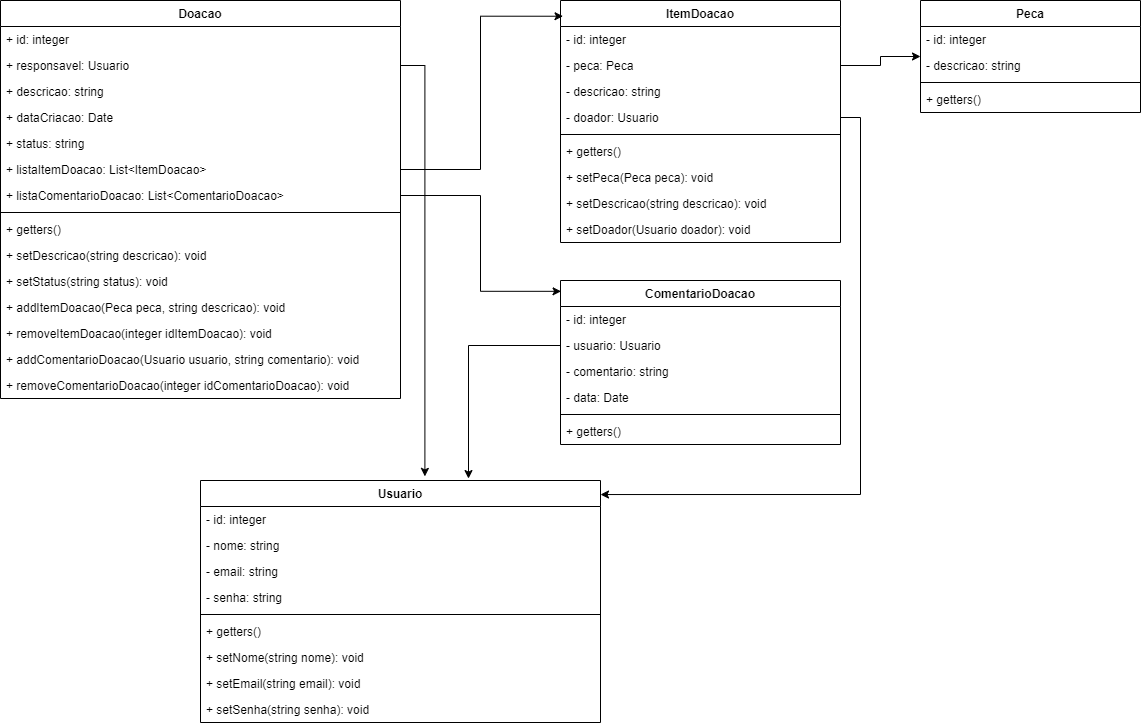

The diagram above was exported from draw.io. Its source (the exported page's mxGraphModel, read from the mxfile embedded in the PNG):
<mxGraphModel dx="1929" dy="865" grid="1" gridSize="10" guides="1" tooltips="1" connect="1" arrows="1" fold="1" page="1" pageScale="1" pageWidth="827" pageHeight="1169" math="0" shadow="0">
  <root>
    <mxCell id="0" />
    <mxCell id="1" parent="0" />
    <object label="Usuario" id="hE5fs54IFUC40ZLctROM-1">
      <mxCell style="swimlane;fontStyle=1;align=center;verticalAlign=top;childLayout=stackLayout;horizontal=1;startSize=26;horizontalStack=0;resizeParent=1;resizeParentMax=0;resizeLast=0;collapsible=1;marginBottom=0;" parent="1" vertex="1">
        <mxGeometry x="80" y="520" width="400" height="242" as="geometry">
          <mxRectangle x="310" y="190" width="80" height="26" as="alternateBounds" />
        </mxGeometry>
      </mxCell>
    </object>
    <mxCell id="hE5fs54IFUC40ZLctROM-2" value="- id: integer&#10;" style="text;strokeColor=none;fillColor=none;align=left;verticalAlign=top;spacingLeft=4;spacingRight=4;overflow=hidden;rotatable=0;points=[[0,0.5],[1,0.5]];portConstraint=eastwest;" parent="hE5fs54IFUC40ZLctROM-1" vertex="1">
      <mxGeometry y="26" width="400" height="26" as="geometry" />
    </mxCell>
    <mxCell id="hE5fs54IFUC40ZLctROM-6" value="- nome: string" style="text;strokeColor=none;fillColor=none;align=left;verticalAlign=top;spacingLeft=4;spacingRight=4;overflow=hidden;rotatable=0;points=[[0,0.5],[1,0.5]];portConstraint=eastwest;" parent="hE5fs54IFUC40ZLctROM-1" vertex="1">
      <mxGeometry y="52" width="400" height="26" as="geometry" />
    </mxCell>
    <mxCell id="hE5fs54IFUC40ZLctROM-8" value="- email: string" style="text;strokeColor=none;fillColor=none;align=left;verticalAlign=top;spacingLeft=4;spacingRight=4;overflow=hidden;rotatable=0;points=[[0,0.5],[1,0.5]];portConstraint=eastwest;" parent="hE5fs54IFUC40ZLctROM-1" vertex="1">
      <mxGeometry y="78" width="400" height="26" as="geometry" />
    </mxCell>
    <mxCell id="hE5fs54IFUC40ZLctROM-9" value="- senha: string&#10;" style="text;strokeColor=none;fillColor=none;align=left;verticalAlign=top;spacingLeft=4;spacingRight=4;overflow=hidden;rotatable=0;points=[[0,0.5],[1,0.5]];portConstraint=eastwest;" parent="hE5fs54IFUC40ZLctROM-1" vertex="1">
      <mxGeometry y="104" width="400" height="26" as="geometry" />
    </mxCell>
    <mxCell id="hE5fs54IFUC40ZLctROM-3" value="" style="line;strokeWidth=1;fillColor=none;align=left;verticalAlign=middle;spacingTop=-1;spacingLeft=3;spacingRight=3;rotatable=0;labelPosition=right;points=[];portConstraint=eastwest;" parent="hE5fs54IFUC40ZLctROM-1" vertex="1">
      <mxGeometry y="130" width="400" height="8" as="geometry" />
    </mxCell>
    <mxCell id="hE5fs54IFUC40ZLctROM-56" value="+ getters()" style="text;strokeColor=none;fillColor=none;align=left;verticalAlign=top;spacingLeft=4;spacingRight=4;overflow=hidden;rotatable=0;points=[[0,0.5],[1,0.5]];portConstraint=eastwest;" parent="hE5fs54IFUC40ZLctROM-1" vertex="1">
      <mxGeometry y="138" width="400" height="26" as="geometry" />
    </mxCell>
    <mxCell id="JB3W4Qi7aA1fU-J8pjnQ-24" value="+ setNome(string nome): void" style="text;strokeColor=none;fillColor=none;align=left;verticalAlign=top;spacingLeft=4;spacingRight=4;overflow=hidden;rotatable=0;points=[[0,0.5],[1,0.5]];portConstraint=eastwest;" parent="hE5fs54IFUC40ZLctROM-1" vertex="1">
      <mxGeometry y="164" width="400" height="26" as="geometry" />
    </mxCell>
    <mxCell id="JB3W4Qi7aA1fU-J8pjnQ-25" value="+ setEmail(string email): void" style="text;strokeColor=none;fillColor=none;align=left;verticalAlign=top;spacingLeft=4;spacingRight=4;overflow=hidden;rotatable=0;points=[[0,0.5],[1,0.5]];portConstraint=eastwest;" parent="hE5fs54IFUC40ZLctROM-1" vertex="1">
      <mxGeometry y="190" width="400" height="26" as="geometry" />
    </mxCell>
    <mxCell id="JB3W4Qi7aA1fU-J8pjnQ-26" value="+ setSenha(string senha): void" style="text;strokeColor=none;fillColor=none;align=left;verticalAlign=top;spacingLeft=4;spacingRight=4;overflow=hidden;rotatable=0;points=[[0,0.5],[1,0.5]];portConstraint=eastwest;" parent="hE5fs54IFUC40ZLctROM-1" vertex="1">
      <mxGeometry y="216" width="400" height="26" as="geometry" />
    </mxCell>
    <mxCell id="hE5fs54IFUC40ZLctROM-12" value="Doacao" style="swimlane;fontStyle=1;align=center;verticalAlign=top;childLayout=stackLayout;horizontal=1;startSize=26;horizontalStack=0;resizeParent=1;resizeParentMax=0;resizeLast=0;collapsible=1;marginBottom=0;" parent="1" vertex="1">
      <mxGeometry x="-120" y="40" width="400" height="398" as="geometry">
        <mxRectangle x="310" y="190" width="80" height="26" as="alternateBounds" />
      </mxGeometry>
    </mxCell>
    <mxCell id="hE5fs54IFUC40ZLctROM-13" value="+ id: integer&#10;" style="text;strokeColor=none;fillColor=none;align=left;verticalAlign=top;spacingLeft=4;spacingRight=4;overflow=hidden;rotatable=0;points=[[0,0.5],[1,0.5]];portConstraint=eastwest;" parent="hE5fs54IFUC40ZLctROM-12" vertex="1">
      <mxGeometry y="26" width="400" height="26" as="geometry" />
    </mxCell>
    <mxCell id="hE5fs54IFUC40ZLctROM-14" value="+ responsavel: Usuario" style="text;strokeColor=none;fillColor=none;align=left;verticalAlign=top;spacingLeft=4;spacingRight=4;overflow=hidden;rotatable=0;points=[[0,0.5],[1,0.5]];portConstraint=eastwest;" parent="hE5fs54IFUC40ZLctROM-12" vertex="1">
      <mxGeometry y="52" width="400" height="26" as="geometry" />
    </mxCell>
    <mxCell id="hE5fs54IFUC40ZLctROM-15" value="+ descricao: string" style="text;strokeColor=none;fillColor=none;align=left;verticalAlign=top;spacingLeft=4;spacingRight=4;overflow=hidden;rotatable=0;points=[[0,0.5],[1,0.5]];portConstraint=eastwest;" parent="hE5fs54IFUC40ZLctROM-12" vertex="1">
      <mxGeometry y="78" width="400" height="26" as="geometry" />
    </mxCell>
    <mxCell id="hE5fs54IFUC40ZLctROM-16" value="+ dataCriacao: Date&#10;" style="text;strokeColor=none;fillColor=none;align=left;verticalAlign=top;spacingLeft=4;spacingRight=4;overflow=hidden;rotatable=0;points=[[0,0.5],[1,0.5]];portConstraint=eastwest;" parent="hE5fs54IFUC40ZLctROM-12" vertex="1">
      <mxGeometry y="104" width="400" height="26" as="geometry" />
    </mxCell>
    <mxCell id="hE5fs54IFUC40ZLctROM-21" value="+ status: string&#10;" style="text;strokeColor=none;fillColor=none;align=left;verticalAlign=top;spacingLeft=4;spacingRight=4;overflow=hidden;rotatable=0;points=[[0,0.5],[1,0.5]];portConstraint=eastwest;" parent="hE5fs54IFUC40ZLctROM-12" vertex="1">
      <mxGeometry y="130" width="400" height="26" as="geometry" />
    </mxCell>
    <mxCell id="hE5fs54IFUC40ZLctROM-32" value="+ listaItemDoacao: List&lt;ItemDoacao&gt;&#10;" style="text;strokeColor=none;fillColor=none;align=left;verticalAlign=top;spacingLeft=4;spacingRight=4;overflow=hidden;rotatable=0;points=[[0,0.5],[1,0.5]];portConstraint=eastwest;" parent="hE5fs54IFUC40ZLctROM-12" vertex="1">
      <mxGeometry y="156" width="400" height="26" as="geometry" />
    </mxCell>
    <mxCell id="hE5fs54IFUC40ZLctROM-74" value="+ listaComentarioDoacao: List&lt;ComentarioDoacao&gt;&#10;" style="text;strokeColor=none;fillColor=none;align=left;verticalAlign=top;spacingLeft=4;spacingRight=4;overflow=hidden;rotatable=0;points=[[0,0.5],[1,0.5]];portConstraint=eastwest;" parent="hE5fs54IFUC40ZLctROM-12" vertex="1">
      <mxGeometry y="182" width="400" height="26" as="geometry" />
    </mxCell>
    <mxCell id="hE5fs54IFUC40ZLctROM-17" value="" style="line;strokeWidth=1;fillColor=none;align=left;verticalAlign=middle;spacingTop=-1;spacingLeft=3;spacingRight=3;rotatable=0;labelPosition=right;points=[];portConstraint=eastwest;" parent="hE5fs54IFUC40ZLctROM-12" vertex="1">
      <mxGeometry y="208" width="400" height="8" as="geometry" />
    </mxCell>
    <mxCell id="hE5fs54IFUC40ZLctROM-57" value="+ getters()" style="text;strokeColor=none;fillColor=none;align=left;verticalAlign=top;spacingLeft=4;spacingRight=4;overflow=hidden;rotatable=0;points=[[0,0.5],[1,0.5]];portConstraint=eastwest;" parent="hE5fs54IFUC40ZLctROM-12" vertex="1">
      <mxGeometry y="216" width="400" height="26" as="geometry" />
    </mxCell>
    <mxCell id="JB3W4Qi7aA1fU-J8pjnQ-1" value="+ setDescricao(string descricao): void" style="text;strokeColor=none;fillColor=none;align=left;verticalAlign=top;spacingLeft=4;spacingRight=4;overflow=hidden;rotatable=0;points=[[0,0.5],[1,0.5]];portConstraint=eastwest;" parent="hE5fs54IFUC40ZLctROM-12" vertex="1">
      <mxGeometry y="242" width="400" height="26" as="geometry" />
    </mxCell>
    <mxCell id="hE5fs54IFUC40ZLctROM-19" value="+ setStatus(string status): void" style="text;strokeColor=none;fillColor=none;align=left;verticalAlign=top;spacingLeft=4;spacingRight=4;overflow=hidden;rotatable=0;points=[[0,0.5],[1,0.5]];portConstraint=eastwest;" parent="hE5fs54IFUC40ZLctROM-12" vertex="1">
      <mxGeometry y="268" width="400" height="26" as="geometry" />
    </mxCell>
    <mxCell id="hE5fs54IFUC40ZLctROM-18" value="+ addItemDoacao(Peca peca, string descricao): void" style="text;strokeColor=none;fillColor=none;align=left;verticalAlign=top;spacingLeft=4;spacingRight=4;overflow=hidden;rotatable=0;points=[[0,0.5],[1,0.5]];portConstraint=eastwest;" parent="hE5fs54IFUC40ZLctROM-12" vertex="1">
      <mxGeometry y="294" width="400" height="26" as="geometry" />
    </mxCell>
    <mxCell id="JB3W4Qi7aA1fU-J8pjnQ-21" value="+ removeItemDoacao(integer idItemDoacao): void" style="text;strokeColor=none;fillColor=none;align=left;verticalAlign=top;spacingLeft=4;spacingRight=4;overflow=hidden;rotatable=0;points=[[0,0.5],[1,0.5]];portConstraint=eastwest;" parent="hE5fs54IFUC40ZLctROM-12" vertex="1">
      <mxGeometry y="320" width="400" height="26" as="geometry" />
    </mxCell>
    <mxCell id="JB3W4Qi7aA1fU-J8pjnQ-22" value="+ addComentarioDoacao(Usuario usuario, string comentario): void" style="text;strokeColor=none;fillColor=none;align=left;verticalAlign=top;spacingLeft=4;spacingRight=4;overflow=hidden;rotatable=0;points=[[0,0.5],[1,0.5]];portConstraint=eastwest;" parent="hE5fs54IFUC40ZLctROM-12" vertex="1">
      <mxGeometry y="346" width="400" height="26" as="geometry" />
    </mxCell>
    <mxCell id="JB3W4Qi7aA1fU-J8pjnQ-23" value="+ removeComentarioDoacao(integer idComentarioDoacao): void" style="text;strokeColor=none;fillColor=none;align=left;verticalAlign=top;spacingLeft=4;spacingRight=4;overflow=hidden;rotatable=0;points=[[0,0.5],[1,0.5]];portConstraint=eastwest;" parent="hE5fs54IFUC40ZLctROM-12" vertex="1">
      <mxGeometry y="372" width="400" height="26" as="geometry" />
    </mxCell>
    <mxCell id="hE5fs54IFUC40ZLctROM-43" value="" style="edgeStyle=orthogonalEdgeStyle;rounded=0;orthogonalLoop=1;jettySize=auto;html=1;entryX=1;entryY=0.058;entryDx=0;entryDy=0;entryPerimeter=0;exitX=1;exitY=0.5;exitDx=0;exitDy=0;" parent="1" source="hE5fs54IFUC40ZLctROM-26" target="hE5fs54IFUC40ZLctROM-1" edge="1">
      <mxGeometry relative="1" as="geometry" />
    </mxCell>
    <mxCell id="hE5fs54IFUC40ZLctROM-22" value="ItemDoacao" style="swimlane;fontStyle=1;align=center;verticalAlign=top;childLayout=stackLayout;horizontal=1;startSize=26;horizontalStack=0;resizeParent=1;resizeParentMax=0;resizeLast=0;collapsible=1;marginBottom=0;" parent="1" vertex="1">
      <mxGeometry x="440" y="40" width="280" height="242" as="geometry">
        <mxRectangle x="470" y="40" width="80" height="26" as="alternateBounds" />
      </mxGeometry>
    </mxCell>
    <mxCell id="hE5fs54IFUC40ZLctROM-23" value="- id: integer&#10;" style="text;strokeColor=none;fillColor=none;align=left;verticalAlign=top;spacingLeft=4;spacingRight=4;overflow=hidden;rotatable=0;points=[[0,0.5],[1,0.5]];portConstraint=eastwest;" parent="hE5fs54IFUC40ZLctROM-22" vertex="1">
      <mxGeometry y="26" width="280" height="26" as="geometry" />
    </mxCell>
    <mxCell id="hE5fs54IFUC40ZLctROM-24" value="- peca: Peca" style="text;strokeColor=none;fillColor=none;align=left;verticalAlign=top;spacingLeft=4;spacingRight=4;overflow=hidden;rotatable=0;points=[[0,0.5],[1,0.5]];portConstraint=eastwest;" parent="hE5fs54IFUC40ZLctROM-22" vertex="1">
      <mxGeometry y="52" width="280" height="26" as="geometry" />
    </mxCell>
    <mxCell id="hE5fs54IFUC40ZLctROM-25" value="- descricao: string" style="text;strokeColor=none;fillColor=none;align=left;verticalAlign=top;spacingLeft=4;spacingRight=4;overflow=hidden;rotatable=0;points=[[0,0.5],[1,0.5]];portConstraint=eastwest;" parent="hE5fs54IFUC40ZLctROM-22" vertex="1">
      <mxGeometry y="78" width="280" height="26" as="geometry" />
    </mxCell>
    <mxCell id="hE5fs54IFUC40ZLctROM-26" value="- doador: Usuario&#10;" style="text;strokeColor=none;fillColor=none;align=left;verticalAlign=top;spacingLeft=4;spacingRight=4;overflow=hidden;rotatable=0;points=[[0,0.5],[1,0.5]];portConstraint=eastwest;" parent="hE5fs54IFUC40ZLctROM-22" vertex="1">
      <mxGeometry y="104" width="280" height="26" as="geometry" />
    </mxCell>
    <mxCell id="hE5fs54IFUC40ZLctROM-28" value="" style="line;strokeWidth=1;fillColor=none;align=left;verticalAlign=middle;spacingTop=-1;spacingLeft=3;spacingRight=3;rotatable=0;labelPosition=right;points=[];portConstraint=eastwest;" parent="hE5fs54IFUC40ZLctROM-22" vertex="1">
      <mxGeometry y="130" width="280" height="8" as="geometry" />
    </mxCell>
    <mxCell id="hE5fs54IFUC40ZLctROM-58" value="+ getters()" style="text;strokeColor=none;fillColor=none;align=left;verticalAlign=top;spacingLeft=4;spacingRight=4;overflow=hidden;rotatable=0;points=[[0,0.5],[1,0.5]];portConstraint=eastwest;" parent="hE5fs54IFUC40ZLctROM-22" vertex="1">
      <mxGeometry y="138" width="280" height="26" as="geometry" />
    </mxCell>
    <mxCell id="JB3W4Qi7aA1fU-J8pjnQ-20" value="+ setPeca(Peca peca): void" style="text;strokeColor=none;fillColor=none;align=left;verticalAlign=top;spacingLeft=4;spacingRight=4;overflow=hidden;rotatable=0;points=[[0,0.5],[1,0.5]];portConstraint=eastwest;" parent="hE5fs54IFUC40ZLctROM-22" vertex="1">
      <mxGeometry y="164" width="280" height="26" as="geometry" />
    </mxCell>
    <mxCell id="JB3W4Qi7aA1fU-J8pjnQ-19" value="+ setDescricao(string descricao): void" style="text;strokeColor=none;fillColor=none;align=left;verticalAlign=top;spacingLeft=4;spacingRight=4;overflow=hidden;rotatable=0;points=[[0,0.5],[1,0.5]];portConstraint=eastwest;" parent="hE5fs54IFUC40ZLctROM-22" vertex="1">
      <mxGeometry y="190" width="280" height="26" as="geometry" />
    </mxCell>
    <mxCell id="JB3W4Qi7aA1fU-J8pjnQ-18" value="+ setDoador(Usuario doador): void" style="text;strokeColor=none;fillColor=none;align=left;verticalAlign=top;spacingLeft=4;spacingRight=4;overflow=hidden;rotatable=0;points=[[0,0.5],[1,0.5]];portConstraint=eastwest;" parent="hE5fs54IFUC40ZLctROM-22" vertex="1">
      <mxGeometry y="216" width="280" height="26" as="geometry" />
    </mxCell>
    <mxCell id="hE5fs54IFUC40ZLctROM-33" value="Peca" style="swimlane;fontStyle=1;align=center;verticalAlign=top;childLayout=stackLayout;horizontal=1;startSize=26;horizontalStack=0;resizeParent=1;resizeParentMax=0;resizeLast=0;collapsible=1;marginBottom=0;" parent="1" vertex="1">
      <mxGeometry x="800" y="40" width="220" height="112" as="geometry">
        <mxRectangle x="960" y="40" width="80" height="26" as="alternateBounds" />
      </mxGeometry>
    </mxCell>
    <mxCell id="hE5fs54IFUC40ZLctROM-34" value="- id: integer" style="text;strokeColor=none;fillColor=none;align=left;verticalAlign=top;spacingLeft=4;spacingRight=4;overflow=hidden;rotatable=0;points=[[0,0.5],[1,0.5]];portConstraint=eastwest;" parent="hE5fs54IFUC40ZLctROM-33" vertex="1">
      <mxGeometry y="26" width="220" height="26" as="geometry" />
    </mxCell>
    <mxCell id="hE5fs54IFUC40ZLctROM-35" value="- descricao: string" style="text;strokeColor=none;fillColor=none;align=left;verticalAlign=top;spacingLeft=4;spacingRight=4;overflow=hidden;rotatable=0;points=[[0,0.5],[1,0.5]];portConstraint=eastwest;" parent="hE5fs54IFUC40ZLctROM-33" vertex="1">
      <mxGeometry y="52" width="220" height="26" as="geometry" />
    </mxCell>
    <mxCell id="hE5fs54IFUC40ZLctROM-38" value="" style="line;strokeWidth=1;fillColor=none;align=left;verticalAlign=middle;spacingTop=-1;spacingLeft=3;spacingRight=3;rotatable=0;labelPosition=right;points=[];portConstraint=eastwest;" parent="hE5fs54IFUC40ZLctROM-33" vertex="1">
      <mxGeometry y="78" width="220" height="8" as="geometry" />
    </mxCell>
    <mxCell id="hE5fs54IFUC40ZLctROM-39" value="+ getters()" style="text;strokeColor=none;fillColor=none;align=left;verticalAlign=top;spacingLeft=4;spacingRight=4;overflow=hidden;rotatable=0;points=[[0,0.5],[1,0.5]];portConstraint=eastwest;" parent="hE5fs54IFUC40ZLctROM-33" vertex="1">
      <mxGeometry y="86" width="220" height="26" as="geometry" />
    </mxCell>
    <mxCell id="hE5fs54IFUC40ZLctROM-49" style="edgeStyle=orthogonalEdgeStyle;rounded=0;orthogonalLoop=1;jettySize=auto;html=1;entryX=0.009;entryY=0.065;entryDx=0;entryDy=0;entryPerimeter=0;" parent="1" source="hE5fs54IFUC40ZLctROM-32" target="hE5fs54IFUC40ZLctROM-22" edge="1">
      <mxGeometry relative="1" as="geometry" />
    </mxCell>
    <mxCell id="hE5fs54IFUC40ZLctROM-50" style="edgeStyle=orthogonalEdgeStyle;rounded=0;orthogonalLoop=1;jettySize=auto;html=1;" parent="1" source="hE5fs54IFUC40ZLctROM-24" target="hE5fs54IFUC40ZLctROM-33" edge="1">
      <mxGeometry relative="1" as="geometry" />
    </mxCell>
    <mxCell id="hE5fs54IFUC40ZLctROM-63" value="ComentarioDoacao" style="swimlane;fontStyle=1;align=center;verticalAlign=top;childLayout=stackLayout;horizontal=1;startSize=26;horizontalStack=0;resizeParent=1;resizeParentMax=0;resizeLast=0;collapsible=1;marginBottom=0;" parent="1" vertex="1">
      <mxGeometry x="440" y="320" width="280" height="164" as="geometry">
        <mxRectangle x="310" y="190" width="80" height="26" as="alternateBounds" />
      </mxGeometry>
    </mxCell>
    <mxCell id="hE5fs54IFUC40ZLctROM-64" value="- id: integer&#10;" style="text;strokeColor=none;fillColor=none;align=left;verticalAlign=top;spacingLeft=4;spacingRight=4;overflow=hidden;rotatable=0;points=[[0,0.5],[1,0.5]];portConstraint=eastwest;" parent="hE5fs54IFUC40ZLctROM-63" vertex="1">
      <mxGeometry y="26" width="280" height="26" as="geometry" />
    </mxCell>
    <mxCell id="hE5fs54IFUC40ZLctROM-65" value="- usuario: Usuario" style="text;strokeColor=none;fillColor=none;align=left;verticalAlign=top;spacingLeft=4;spacingRight=4;overflow=hidden;rotatable=0;points=[[0,0.5],[1,0.5]];portConstraint=eastwest;" parent="hE5fs54IFUC40ZLctROM-63" vertex="1">
      <mxGeometry y="52" width="280" height="26" as="geometry" />
    </mxCell>
    <mxCell id="hE5fs54IFUC40ZLctROM-66" value="- comentario: string" style="text;strokeColor=none;fillColor=none;align=left;verticalAlign=top;spacingLeft=4;spacingRight=4;overflow=hidden;rotatable=0;points=[[0,0.5],[1,0.5]];portConstraint=eastwest;" parent="hE5fs54IFUC40ZLctROM-63" vertex="1">
      <mxGeometry y="78" width="280" height="26" as="geometry" />
    </mxCell>
    <mxCell id="hE5fs54IFUC40ZLctROM-67" value="- data: Date&#10;" style="text;strokeColor=none;fillColor=none;align=left;verticalAlign=top;spacingLeft=4;spacingRight=4;overflow=hidden;rotatable=0;points=[[0,0.5],[1,0.5]];portConstraint=eastwest;" parent="hE5fs54IFUC40ZLctROM-63" vertex="1">
      <mxGeometry y="104" width="280" height="26" as="geometry" />
    </mxCell>
    <mxCell id="hE5fs54IFUC40ZLctROM-68" value="" style="line;strokeWidth=1;fillColor=none;align=left;verticalAlign=middle;spacingTop=-1;spacingLeft=3;spacingRight=3;rotatable=0;labelPosition=right;points=[];portConstraint=eastwest;" parent="hE5fs54IFUC40ZLctROM-63" vertex="1">
      <mxGeometry y="130" width="280" height="8" as="geometry" />
    </mxCell>
    <mxCell id="hE5fs54IFUC40ZLctROM-70" value="+ getters()" style="text;strokeColor=none;fillColor=none;align=left;verticalAlign=top;spacingLeft=4;spacingRight=4;overflow=hidden;rotatable=0;points=[[0,0.5],[1,0.5]];portConstraint=eastwest;" parent="hE5fs54IFUC40ZLctROM-63" vertex="1">
      <mxGeometry y="138" width="280" height="26" as="geometry" />
    </mxCell>
    <mxCell id="hE5fs54IFUC40ZLctROM-75" style="edgeStyle=orthogonalEdgeStyle;rounded=0;orthogonalLoop=1;jettySize=auto;html=1;entryX=0.67;entryY=-0.008;entryDx=0;entryDy=0;entryPerimeter=0;" parent="1" source="hE5fs54IFUC40ZLctROM-65" target="hE5fs54IFUC40ZLctROM-1" edge="1">
      <mxGeometry relative="1" as="geometry" />
    </mxCell>
    <mxCell id="hE5fs54IFUC40ZLctROM-76" style="edgeStyle=orthogonalEdgeStyle;rounded=0;orthogonalLoop=1;jettySize=auto;html=1;entryX=0.561;entryY=-0.017;entryDx=0;entryDy=0;entryPerimeter=0;" parent="1" source="hE5fs54IFUC40ZLctROM-14" target="hE5fs54IFUC40ZLctROM-1" edge="1">
      <mxGeometry relative="1" as="geometry" />
    </mxCell>
    <mxCell id="hE5fs54IFUC40ZLctROM-77" style="edgeStyle=orthogonalEdgeStyle;rounded=0;orthogonalLoop=1;jettySize=auto;html=1;entryX=0.002;entryY=0.066;entryDx=0;entryDy=0;entryPerimeter=0;" parent="1" source="hE5fs54IFUC40ZLctROM-74" target="hE5fs54IFUC40ZLctROM-63" edge="1">
      <mxGeometry relative="1" as="geometry" />
    </mxCell>
  </root>
</mxGraphModel>